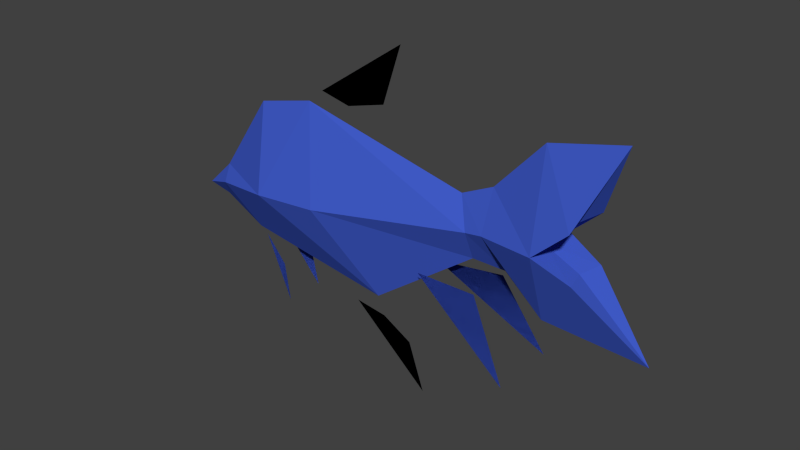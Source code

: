 # Source: Fish_Green.blend  (saved by Blender 2.76.0; exported with 4.5.12 LTS)
import bpy
from mathutils import Matrix  # noqa: F401  (used for matrix-valued properties, if any)

bpy.ops.wm.read_factory_settings(use_empty=True)
scene = bpy.context.scene
scene.name = 'Scene'

# ---- collections
col_collection_1 = bpy.data.collections.new('Collection 1'); scene.collection.children.link(col_collection_1)
col_collection_11 = bpy.data.collections.new('Collection 11'); scene.collection.children.link(col_collection_11)

# ---- materials (node trees are filled in below, after node groups)
mat_material_001 = bpy.data.materials.new('Material.001')
mat_material_001.alpha_threshold = 0.0
mat_material_001.use_transparent_shadow = False
mat_material_001.diffuse_color = (0.05248, 0.1067, 0.5926, 1.0)
mat_material_001.roughness = 0.5
mat_material_001.line_color = (0.0, 0.0, 0.0, 1.0)

# ---- material node trees

# ---- world
world_world = bpy.data.worlds.new('World'); scene.world = world_world
world_world.color = (0.05088, 0.05088, 0.05088)
world_world.use_sun_shadow = False
world_world.sun_shadow_jitter_overblur = 0.0
world_world.cycles.sampling_method = 'NONE'
world_world.cycles.sample_map_resolution = 256

# ---- meshes
me_cube_004 = bpy.data.meshes.new('Cube.004')
me_cube_004.from_pydata([(-0.2255, -0.5162, -0.005217), (0.8172, -0.5162, 0.08309), (-1.295, -0.2013, -0.2275), (3.256, -0.2189, 0.4226), (3.534, -0.2588, 0.4809), (4.381, -0.4482, 0.5523), (4.858, -0.3863, 0.9904), (4.914, -0.3497, 0.3036), (-0.4398, -0.1776, -0.8367), (0.1149, -0.3015, -1.721), (0.009985, -0.2862, -1.155), (2.503, -0.2334, -0.4219), (4.103, -0.5061, -1.419), (3.507, -0.3348, -0.3377), (-0.2255, 0.5162, -0.005217), (-0.5551, 0.0, 1.213), (0.8172, 0.5162, 0.08309), (0.3747, 0.0, 1.44), (-0.771, 0.0, -0.8769), (1.605, 0.0, -1.228), (-1.295, 0.2013, -0.2275), (-1.397, 0.0, -0.01399), (-1.45, 0.0, -0.5229), (-1.845, 0.0, -0.4403), (3.032, 0.0, 0.8367), (3.256, 0.2189, 0.4226), (3.236, 0.0, -0.04212), (3.518, 0.0, 1.067), (3.534, 0.2588, 0.4809), (3.752, 0.0, -0.04495), (4.242, 0.0, 1.854), (4.381, 0.4482, 0.5523), (4.327, 0.0, -0.5463), (4.288, 0.0, 0.5419), (5.345, 0.0, 2.115), (4.858, 0.3863, 0.9904), (4.765, 0.0, 0.9799), (5.858, 0.0, -0.6108), (4.914, 0.3497, 0.3036), (4.821, 0.0, 0.2932), (2.181, 3.6e-08, -1.777), (2.433, 3.6e-08, -2.51), (1.713, 3.6e-08, -1.512), (-0.4398, 0.1798, -0.8367), (0.1149, 0.3037, -1.721), (0.009985, 0.2884, -1.155), (2.503, 0.2184, -0.4219), (4.103, 0.4911, -1.419), (3.507, 0.3198, -0.3377), (0.625, -3.155e-08, 1.646), (1.105, -3.155e-08, 1.539), (2.017, -3.155e-08, 2.59), (1.724, -3.155e-08, 1.709), (1.214, 3.6e-08, -1.442), (-0.4398, -0.1776, -0.8367), (0.1149, -0.3015, -1.721), (0.009985, -0.2862, -1.155), (2.503, -0.2334, -0.4219), (4.103, -0.5061, -1.419), (3.507, -0.3348, -0.3377), (2.181, 3.6e-08, -1.777), (2.433, 3.6e-08, -2.51), (1.713, 3.6e-08, -1.512), (-0.4398, 0.1798, -0.8367), (0.1149, 0.3037, -1.721), (0.009985, 0.2884, -1.155), (2.503, 0.2184, -0.4219), (4.103, 0.4911, -1.419), (3.507, 0.3198, -0.3377), (0.625, -3.155e-08, 1.646), (1.105, -3.155e-08, 1.539), (2.017, -3.155e-08, 2.59), (1.724, -3.155e-08, 1.709), (1.214, 3.6e-08, -1.442)], [], [(17, 15, 0, 1), (18, 0, 2, 22), (0, 18, 19, 1), (1, 19, 26, 3), (27, 4, 5, 30), (0, 15, 21, 2), (17, 1, 3, 24), (24, 3, 4, 27), (22, 2, 23), (2, 21, 23), (3, 26, 29, 4), (33, 5, 7, 39), (4, 29, 32, 5), (5, 33, 36, 6), (5, 32, 7), (30, 5, 6), (6, 36, 34), (30, 6, 34), (39, 7, 37), (7, 32, 37), (9, 10, 8), (12, 13, 11), (17, 16, 14, 15), (18, 22, 20, 14), (14, 16, 19, 18), (16, 25, 26, 19), (27, 30, 31, 28), (14, 20, 21, 15), (17, 24, 25, 16), (24, 27, 28, 25), (22, 23, 20), (20, 23, 21), (25, 28, 29, 26), (33, 39, 38, 31), (28, 31, 32, 29), (31, 35, 36, 33), (31, 38, 32), (30, 35, 31), (35, 34, 36), (30, 34, 35), (39, 37, 38), (38, 37, 32), (40, 41, 53, 42), (44, 43, 45), (47, 46, 48), (52, 50, 49, 51), (55, 54, 56), (58, 57, 59), (60, 62, 73, 61), (64, 65, 63), (67, 68, 66), (72, 71, 69, 70)])
_uv = me_cube_004.uv_layers.new(name='UVMap')
_uv.uv.foreach_set('vector', [0.3298, 0.5078, 0.1997, 0.4939, 0.227, 0.3198, 0.3595, 0.3071, 0.1332, 0.2041, 0.227, 0.3198, 0.08241, 0.3081, 0.04991, 0.267, 0.227, 0.3198, 0.1332, 0.2041, 0.4333, 0.1135, 0.3595, 0.3071, 0.3595, 0.3071, 0.4333, 0.1135, 0.6841, 0.2301, 0.7009, 0.3033, 0.743, 0.3985, 0.7441, 0.3055, 0.9088, 0.2965, 0.8278, 0.5191, 0.227, 0.3198, 0.1997, 0.4939, 0.064, 0.3457, 0.08241, 0.3081, 0.3298, 0.5078, 0.3595, 0.3071, 0.7009, 0.3033, 0.6745, 0.3728, 0.6745, 0.3728, 0.7009, 0.3033, 0.7441, 0.3055, 0.743, 0.3985, 0.04991, 0.267, 0.08241, 0.3081, 0.0001231, 0.2907, 0.08241, 0.3081, 0.064, 0.3457, 0.0001231, 0.2907, 0.7009, 0.3033, 0.6841, 0.2301, 0.7534, 0.2138, 0.7441, 0.3055, 0.9974, 0.2957, 0.9088, 0.2965, 0.9443, 0.1915, 0.9951, 0.2042, 0.7441, 0.3055, 0.7534, 0.2138, 0.7996, 0.1182, 0.9088, 0.2965, 0.9088, 0.2965, 0.9974, 0.2957, 0.9999, 0.3997, 0.9452, 0.4111, 0.9088, 0.2965, 0.7996, 0.1182, 0.9443, 0.1915, 0.8278, 0.5191, 0.9088, 0.2965, 0.9452, 0.4111, 0.9452, 0.4111, 0.9999, 0.3997, 0.9913, 0.5864, 0.8278, 0.5191, 0.9452, 0.4111, 0.9913, 0.5864, 0.9951, 0.2042, 0.9443, 0.1915, 0.9999, 0.0001231, 0.9443, 0.1915, 0.7996, 0.1182, 0.9999, 0.0001231, 0.5047, 0.5866, 0.5352, 0.6616, 0.5047, 0.7344, 0.2678, 0.5866, 0.1145, 0.6713, 0.0001231, 0.5866, 0.3298, 0.5078, 0.3595, 0.3071, 0.227, 0.3198, 0.1997, 0.4939, 0.1332, 0.2041, 0.04991, 0.267, 0.08241, 0.3081, 0.227, 0.3198, 0.227, 0.3198, 0.3595, 0.3071, 0.4333, 0.1135, 0.1332, 0.2041, 0.3595, 0.3071, 0.7009, 0.3033, 0.6841, 0.2301, 0.4333, 0.1135, 0.743, 0.3985, 0.8278, 0.5191, 0.9088, 0.2965, 0.7441, 0.3055, 0.227, 0.3198, 0.08241, 0.3081, 0.064, 0.3457, 0.1997, 0.4939, 0.3298, 0.5078, 0.6745, 0.3728, 0.7009, 0.3033, 0.3595, 0.3071, 0.6745, 0.3728, 0.743, 0.3985, 0.7441, 0.3055, 0.7009, 0.3033, 0.04991, 0.267, 0.0001231, 0.2907, 0.08241, 0.3081, 0.08241, 0.3081, 0.0001231, 0.2907, 0.064, 0.3457, 0.7009, 0.3033, 0.7441, 0.3055, 0.7534, 0.2138, 0.6841, 0.2301, 0.9974, 0.2957, 0.9951, 0.2042, 0.9443, 0.1915, 0.9088, 0.2965, 0.7441, 0.3055, 0.9088, 0.2965, 0.7996, 0.1182, 0.7534, 0.2138, 0.9088, 0.2965, 0.9452, 0.4111, 0.9999, 0.3997, 0.9974, 0.2957, 0.9088, 0.2965, 0.9443, 0.1915, 0.7996, 0.1182, 0.8278, 0.5191, 0.9452, 0.4111, 0.9088, 0.2965, 0.9452, 0.4111, 0.9913, 0.5864, 0.9999, 0.3997, 0.8278, 0.5191, 0.9913, 0.5864, 0.9452, 0.4111, 0.9951, 0.2042, 0.9999, 0.0001231, 0.9443, 0.1915, 0.9443, 0.1915, 0.9999, 0.0001231, 0.7996, 0.1182, 0.4012, 0.7204, 0.4958, 0.6662, 0.2681, 0.6662, 0.3272, 0.7051, 0.5047, 0.5866, 0.5047, 0.7344, 0.5352, 0.6616, 0.2678, 0.5866, 0.0001231, 0.5866, 0.1145, 0.6713, 0.4009, 0.5866, 0.3155, 0.6156, 0.2681, 0.666, 0.5044, 0.666, 0.5047, 0.5866, 0.5047, 0.7344, 0.5352, 0.6616, 0.2678, 0.5866, 0.0001231, 0.5866, 0.1145, 0.6713, 0.4012, 0.7204, 0.3272, 0.7051, 0.2681, 0.6662, 0.4958, 0.6662, 0.5047, 0.5866, 0.5352, 0.6616, 0.5047, 0.7344, 0.2678, 0.5866, 0.1145, 0.6713, 0.0001231, 0.5866, 0.4009, 0.5866, 0.5044, 0.666, 0.2681, 0.666, 0.3155, 0.6156])
me_cube_004.materials.append(mat_material_001)
me_cube_004.use_remesh_preserve_volume = False
me_cube_004.use_remesh_preserve_attributes = False
me_cube_004.use_mirror_vertex_groups = False
me_cube_004.update()
arm_armature_green = bpy.data.armatures.new('Armature green')  # bones are not reproduced

# ---- objects
ob_fish_green = bpy.data.objects.new('Fish_Green', me_cube_004)
ob_bone_fish_green = bpy.data.objects.new('BONE Fish_Green', arm_armature_green)

# ---- transforms, parenting, visibility, modifiers, constraints
ob_fish_green.parent = ob_bone_fish_green
ob_fish_green.location = (0.0, 0.0, 0.0)
ob_fish_green.scale = (0.09368, 0.09368, 0.09368)
ob_fish_green.lineart.crease_threshold = 0.0
_vg = ob_fish_green.vertex_groups.new(name='Head')
for _i, _w in zip([0, 1, 2, 8, 9, 10, 14, 15, 16, 17, 18, 19, 20, 21, 22, 23, 42, 43, 44, 45, 49, 50, 52, 53, 54, 55, 56, 62, 63, 64, 65, 69, 70, 72, 73], [1.0, 1.0, 1.0, 1.0, 0.9999, 1.0, 0.9763, 1.0, 1.0, 0.9423, 1.0, 0.3332, 1.0, 1.0, 1.0, 1.0, 0.03094, 1.0, 0.9991, 1.0, 0.3333, 0.3222, 0.008418, 0.3075, 1.0, 0.9999, 1.0, 0.03094, 1.0, 0.9991, 1.0, 0.3333, 0.3222, 0.008418, 0.3075]): _vg.add([_i], _w, 'REPLACE')
_vg = ob_fish_green.vertex_groups.new(name='Body')
for _i, _w in zip([1, 3, 4, 11, 12, 13, 16, 17, 19, 24, 25, 26, 27, 28, 29, 40, 41, 42, 46, 47, 48, 49, 50, 51, 52, 53, 57, 58, 59, 60, 61, 62, 66, 67, 68, 69, 70, 71, 72, 73], [0.6181, 1.0, 0.742, 1.0, 1.0, 0.9788, 0.7372, 0.508, 0.8873, 1.0, 1.0, 0.9998, 0.7396, 0.7396, 0.7396, 1.0, 1.0, 1.0, 1.0, 1.0, 1.0, 0.9898, 1.0, 1.0, 1.0, 0.9937, 1.0, 1.0, 0.9788, 1.0, 1.0, 1.0, 1.0, 1.0, 1.0, 0.9898, 1.0, 1.0, 1.0, 0.9937]): _vg.add([_i], _w, 'REPLACE')
_vg = ob_fish_green.vertex_groups.new(name='Tail')
for _i, _w in zip([3, 4, 5, 6, 7, 13, 24, 25, 26, 27, 28, 29, 30, 31, 32, 33, 34, 35, 36, 37, 38, 39, 48, 59, 68], [0.3854, 0.7396, 1.0, 1.0, 1.0, 0.03615, 0.3854, 0.3854, 0.3854, 0.7396, 0.7381, 0.7396, 1.0, 1.0, 1.0, 0.9999, 1.0, 1.0, 1.0, 1.0, 1.0, 1.0, 0.003409, 0.03615, 0.003409]): _vg.add([_i], _w, 'REPLACE')
_m = ob_fish_green.modifiers.new('Armature', 'ARMATURE')
_m.object = ob_bone_fish_green
ob_bone_fish_green.location = (0.0, 0.0, 0.0)
ob_bone_fish_green.show_in_front = True
ob_bone_fish_green.lineart.crease_threshold = 0.0

# ---- collection membership
col_collection_1.objects.link(ob_fish_green)
col_collection_11.objects.link(ob_bone_fish_green)

# ---- scene / render settings (as saved in the file)
scene.frame_start = 1; scene.frame_end = 228; scene.frame_set(0)
scene.render.engine = 'BLENDER_EEVEE_NEXT'
scene.render.resolution_percentage = 50
scene.render.dither_intensity = 0.0
scene.cycles.use_denoising = False
scene.cycles.samples = 10
scene.cycles.sampling_pattern = 'TABULATED_SOBOL'
scene.cycles.light_sampling_threshold = 0.0
scene.cycles.use_adaptive_sampling = False
scene.cycles.use_light_tree = False
scene.cycles.blur_glossy = 0.0
scene.cycles.pixel_filter_type = 'GAUSSIAN'
scene.cycles.sample_clamp_indirect = 0.0
scene.view_settings.view_transform = 'Standard'
bpy.context.view_layer.update()

# ---- added for rendering (the .blend has no active camera and no usable light): camera, sun
cam_auto = bpy.data.cameras.new('AutoCamera')
cam_auto.lens = 50.0
cam_auto.sensor_width = 36.0
cam_auto.clip_end = 1000.0
ob_auto_camera = bpy.data.objects.new('AutoCamera', cam_auto)
scene.collection.objects.link(ob_auto_camera)
ob_auto_camera.location = (0.993632, -0.966802, 0.648272)
ob_auto_camera.rotation_euler = (1.09748, -7.21219e-08, 0.694738)
scene.camera = ob_auto_camera
light_auto_sun = bpy.data.lights.new('AutoSun', 'SUN')
light_auto_sun.energy = 3.0
light_auto_sun.angle = 0.0523599
ob_auto_sun = bpy.data.objects.new('AutoSun', light_auto_sun)
scene.collection.objects.link(ob_auto_sun)
ob_auto_sun.rotation_euler = (0.872665, 0.174533, 0.523599)
bpy.context.view_layer.update()
